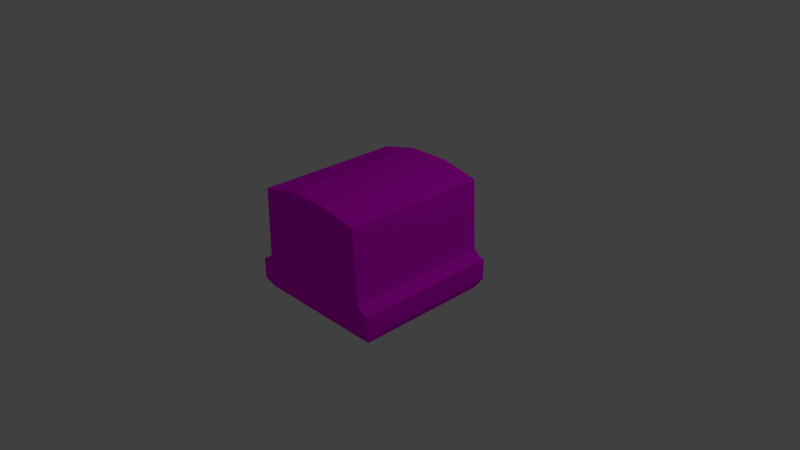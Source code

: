 # Source: Tile_Ground_Normal_wall_straight.blend  (saved by Blender 2.76.0; exported with 4.5.12 LTS)
import bpy
from mathutils import Matrix  # noqa: F401  (used for matrix-valued properties, if any)

bpy.ops.wm.read_factory_settings(use_empty=True)
scene = bpy.context.scene
scene.name = 'Scene'

# ---- collections
col_collection_1 = bpy.data.collections.new('Collection 1'); scene.collection.children.link(col_collection_1)

# ---- images (referenced by path relative to the original .blend; pixels are not part of the script)
import os
ASSET_DIR = os.environ.get("B2B_ASSET_DIR", "")  # directory of the original .blend (textures are referenced by path, not embedded)
HERE = os.path.dirname(os.path.abspath(__file__))  # packed textures are extracted next to this script under _unpacked/

def load_image(name, relpath, width, height, colorspace="sRGB"):
    """Load a texture the original file referenced (path relative to the .blend, or extracted next to this script)."""
    p = next((c for c in (os.path.join(HERE, relpath), os.path.join(ASSET_DIR, relpath)) if relpath and os.path.exists(c)), "")
    if p:
        img = bpy.data.images.load(p, check_existing=True)
        img.name = name
    else:  # same state as the original file: an image datablock whose file is absent (Cycles renders it pink)
        img = bpy.data.images.new(name, width, height)
        img.source = "FILE"
        img.filepath = "//" + (relpath or name)
    img.colorspace_settings.name = colorspace
    return img
img_wall_texture_psd = load_image('Wall_Texture.psd', 'Materials/Wall_Texture.psd', 1024, 1024, 'sRGB')

# ---- materials (node trees are filled in below, after node groups)
mat_wall_texture = bpy.data.materials.new('Wall_Texture')
mat_wall_texture.alpha_threshold = 0.0
mat_wall_texture.roughness = 0.5

# ---- material node trees
mat_wall_texture.use_nodes = True; mat_wall_texture.node_tree.nodes.clear()
_N = mat_wall_texture.node_tree.nodes; _L = mat_wall_texture.node_tree.links
n0 = _N.new('ShaderNodeOutputMaterial'); n0.name = 'Material Output'; n0.location = (300, 300)
n1 = _N.new('ShaderNodeBsdfDiffuse'); n1.name = 'Diffuse BSDF'; n1.location = (10, 300)
n2 = _N.new('ShaderNodeTexImage'); n2.name = 'Image Texture'; n2.location = (-180, 300)
n2.width = 140
n2.image = img_wall_texture_psd
_L.new(n1.outputs[0], n0.inputs[0])
_L.new(n2.outputs[0], n1.inputs[0])
n0.is_active_output = True

# ---- world
world_world = bpy.data.worlds.new('World'); scene.world = world_world
world_world.color = (0.05088, 0.05088, 0.05088)
world_world.use_sun_shadow = False
world_world.sun_shadow_jitter_overblur = 0.0
world_world.cycles.sampling_method = 'MANUAL'
world_world.cycles.sample_map_resolution = 256

# ---- cameras
cam_camera = bpy.data.cameras.new('Camera')
cam_camera.clip_end = 100.0
cam_camera.lens = 35.0
cam_camera.sensor_width = 32.0
cam_camera.sensor_height = 18.0
cam_camera.ortho_scale = 7.314
cam_camera.dof.focus_distance = 0.0

# ---- lights
light_lamp = bpy.data.lights.new('Lamp', 'POINT')
light_lamp.transmission_factor = 0.0
light_lamp.cutoff_distance = 30.0
light_lamp.energy = 100.0
light_lamp.shadow_buffer_clip_start = 1.001
light_lamp.shadow_soft_size = 0.1
light_lamp.shadow_maximum_resolution = 0.006
light_lamp.use_absolute_resolution = True
light_lamp.cycles.use_multiple_importance_sampling = False

# ---- meshes
me_cube = bpy.data.meshes.new('Cube')
me_cube.from_pydata([(0.9198, -0.488, -0.9205), (0.9198, -0.488, 0.9235), (0.7995, 0.9893, -1.0), (0.7995, 0.9893, 1.0), (1.0, -0.357, -1.0), (1.0, -0.357, 1.0), (0.262, -0.488, -0.9205), (0.262, -0.488, 0.9235), (0.2848, 1.102, -1.0), (0.2848, 1.102, 1.0), (0.2848, -0.357, 1.0), (0.2848, -0.357, -1.0), (1.0, -0.0683, -1.0), (1.0, -0.0683, 1.0), (0.2848, -0.0683, -1.0), (0.2848, -0.0683, 1.0), (0.921, -0.04718, -1.0), (0.921, -0.04718, 1.0), (0.2848, -0.04414, -1.0), (0.2848, -0.04414, 1.0), (0.839, 0.02256, -1.0), (0.839, 0.02256, 1.0), (0.2848, 0.01952, -1.0), (0.2848, 0.01952, 1.0), (-0.9198, -0.488, -0.9205), (-0.9198, -0.488, 0.9235), (-0.7995, 0.9893, -1.0), (-0.7995, 0.9893, 1.0), (0.0, -0.488, -0.9205), (0.0, -0.488, 0.9235), (0.0, 1.102, -1.0), (0.0, 1.102, 1.0), (-1.0, -0.357, -1.0), (-1.0, -0.357, 1.0), (0.0, -0.357, -1.0), (0.0, -0.357, 1.0), (-0.262, -0.488, -0.9205), (-0.262, -0.488, 0.9235), (-0.2848, 1.102, -1.0), (-0.2848, 1.102, 1.0), (-0.2848, -0.357, 1.0), (-0.2848, -0.357, -1.0), (-1.0, -0.0683, -1.0), (-1.0, -0.0683, 1.0), (0.0, -0.0683, -1.0), (0.0, -0.0683, 1.0), (-0.2848, -0.0683, -1.0), (-0.2848, -0.0683, 1.0), (-0.921, -0.04718, -1.0), (-0.921, -0.04718, 1.0), (0.0, -0.04414, -1.0), (-0.2848, -0.04414, -1.0), (0.0, -0.04414, 1.0), (-0.2848, -0.04414, 1.0), (-0.839, 0.02256, -1.0), (-0.839, 0.02256, 1.0), (0.0, 0.01952, -1.0), (-0.2848, 0.01952, -1.0), (0.0, 0.01952, 1.0), (-0.2848, 0.01952, 1.0)], [], [(20, 2, 3, 21), (11, 6, 28, 34), (23, 9, 31, 58), (8, 30, 31, 9), (6, 7, 29, 28), (7, 10, 35, 29), (14, 11, 34, 44), (0, 4, 5, 1), (12, 4, 11, 14), (1, 5, 10, 7), (0, 1, 7, 6), (2, 8, 9, 3), (21, 3, 9, 23), (4, 0, 6, 11), (5, 13, 15, 10), (16, 12, 14, 18), (18, 14, 44, 50), (10, 15, 45, 35), (4, 12, 13, 5), (22, 18, 50, 56), (20, 16, 18, 22), (13, 17, 19, 15), (15, 19, 52, 45), (12, 16, 17, 13), (2, 20, 22, 8), (8, 22, 56, 30), (17, 21, 23, 19), (19, 23, 58, 52), (16, 20, 21, 17), (54, 55, 27, 26), (41, 34, 28, 36), (59, 58, 31, 39), (38, 39, 31, 30), (36, 28, 29, 37), (37, 29, 35, 40), (46, 44, 34, 41), (24, 25, 33, 32), (42, 46, 41, 32), (25, 37, 40, 33), (24, 36, 37, 25), (26, 27, 39, 38), (55, 59, 39, 27), (32, 41, 36, 24), (33, 40, 47, 43), (48, 51, 46, 42), (51, 50, 44, 46), (40, 35, 45, 47), (32, 33, 43, 42), (57, 56, 50, 51), (54, 57, 51, 48), (43, 47, 53, 49), (47, 45, 52, 53), (42, 43, 49, 48), (26, 38, 57, 54), (38, 30, 56, 57), (49, 53, 59, 55), (53, 52, 58, 59), (48, 49, 55, 54)])
_uv = me_cube.uv_layers.new(name='UVMap')
_uv.uv.foreach_set('vector', [0.9443, 0.9773, 0.6574, 0.9773, 0.6574, 0.5227, 0.9443, 0.5227, 0.7774, 0.2649, 0.7686, 0.2629, 0.7686, 0.2402, 0.7774, 0.2402, 0.519, 0.2467, 0.4357, 0.2467, 0.4357, 0.2167, 0.519, 0.2167, 0.5395, 0.4773, 0.4918, 0.4773, 0.4918, 0.02273, 0.5395, 0.02273, 0.8298, 0.6375, 0.8298, 0.8626, 0.8062, 0.8626, 0.8062, 0.6375, 0.5587, 0.2443, 0.548, 0.2467, 0.548, 0.2167, 0.5587, 0.2167, 0.7958, 0.2649, 0.7774, 0.2649, 0.7774, 0.2402, 0.7958, 0.2402, 0.8528, 0.5408, 0.8744, 0.5227, 0.8744, 0.9773, 0.8528, 0.9599, 0.7958, 0.3271, 0.7774, 0.3271, 0.7774, 0.2649, 0.7958, 0.2649, 0.5587, 0.3134, 0.548, 0.3218, 0.548, 0.2467, 0.5587, 0.2443, 0.8889, 0.6375, 0.8889, 0.8626, 0.8298, 0.8626, 0.8298, 0.6375, 0.6256, 0.4773, 0.5395, 0.4773, 0.5395, 0.02273, 0.6256, 0.02273, 0.5188, 0.3049, 0.4444, 0.3007, 0.4357, 0.2467, 0.519, 0.2467, 0.7774, 0.3271, 0.7686, 0.3201, 0.7686, 0.2629, 0.7774, 0.2649, 0.548, 0.3218, 0.5258, 0.3218, 0.5258, 0.2467, 0.548, 0.2467, 0.7971, 0.3202, 0.7958, 0.3271, 0.7958, 0.2649, 0.7973, 0.2649, 0.7973, 0.2649, 0.7958, 0.2649, 0.7958, 0.2402, 0.7973, 0.2402, 0.548, 0.2467, 0.5258, 0.2467, 0.5258, 0.2167, 0.548, 0.2167, 0.808, 0.5188, 0.8563, 0.5188, 0.8563, 0.9734, 0.808, 0.9734, 0.8014, 0.2649, 0.7973, 0.2649, 0.7973, 0.2402, 0.8014, 0.2402, 0.8016, 0.3131, 0.7971, 0.3202, 0.7973, 0.2649, 0.8014, 0.2649, 0.5258, 0.3218, 0.5242, 0.3135, 0.5239, 0.2467, 0.5258, 0.2467, 0.5258, 0.2467, 0.5239, 0.2467, 0.5239, 0.2167, 0.5258, 0.2167, 0.7886, 0.01491, 0.8667, 0.01491, 0.8667, 0.4695, 0.7886, 0.4695, 0.8631, 0.3096, 0.8016, 0.3131, 0.8014, 0.2649, 0.8702, 0.2649, 0.8702, 0.2649, 0.8014, 0.2649, 0.8014, 0.2402, 0.8702, 0.2402, 0.5242, 0.3135, 0.5188, 0.3049, 0.519, 0.2467, 0.5239, 0.2467, 0.5239, 0.2467, 0.519, 0.2467, 0.519, 0.2167, 0.5239, 0.2167, 0.8667, 0.01491, 0.9479, 0.01491, 0.9479, 0.4695, 0.8667, 0.4695, 0.9507, 0.02273, 0.9507, 0.4773, 0.6591, 0.4773, 0.6591, 0.02273, 0.7774, 0.2154, 0.7774, 0.2402, 0.7686, 0.2402, 0.7686, 0.2174, 0.519, 0.1868, 0.519, 0.2167, 0.4357, 0.2167, 0.4357, 0.1868, 0.4442, 0.4773, 0.4442, 0.02273, 0.4918, 0.02273, 0.4918, 0.4773, 0.7827, 0.6375, 0.8062, 0.6375, 0.8062, 0.8626, 0.7827, 0.8626, 0.5587, 0.1892, 0.5587, 0.2167, 0.548, 0.2167, 0.548, 0.1868, 0.7958, 0.2154, 0.7958, 0.2402, 0.7774, 0.2402, 0.7774, 0.2154, 0.7979, 0.03689, 0.7979, 0.456, 0.7741, 0.4734, 0.7741, 0.01882, 0.7958, 0.1533, 0.7958, 0.2154, 0.7774, 0.2154, 0.7774, 0.1533, 0.5587, 0.1201, 0.5587, 0.1892, 0.548, 0.1868, 0.548, 0.1117, 0.7236, 0.6375, 0.7827, 0.6375, 0.7827, 0.8626, 0.7236, 0.8626, 0.358, 0.4773, 0.358, 0.02273, 0.4442, 0.02273, 0.4442, 0.4773, 0.5188, 0.1286, 0.519, 0.1868, 0.4357, 0.1868, 0.4444, 0.1327, 0.7774, 0.1533, 0.7774, 0.2154, 0.7686, 0.2174, 0.7686, 0.1603, 0.548, 0.1117, 0.548, 0.1868, 0.5258, 0.1868, 0.5258, 0.1117, 0.7971, 0.1602, 0.7973, 0.2154, 0.7958, 0.2154, 0.7958, 0.1533, 0.7973, 0.2154, 0.7973, 0.2402, 0.7958, 0.2402, 0.7958, 0.2154, 0.548, 0.1868, 0.548, 0.2167, 0.5258, 0.2167, 0.5258, 0.1868, 0.8327, 0.02663, 0.8327, 0.4812, 0.785, 0.4812, 0.785, 0.02663, 0.8014, 0.2154, 0.8014, 0.2402, 0.7973, 0.2402, 0.7973, 0.2154, 0.8016, 0.1673, 0.8014, 0.2154, 0.7973, 0.2154, 0.7971, 0.1602, 0.5258, 0.1117, 0.5258, 0.1868, 0.5239, 0.1868, 0.5242, 0.12, 0.5258, 0.1868, 0.5258, 0.2167, 0.5239, 0.2167, 0.5239, 0.1868, 0.8596, 0.9734, 0.8596, 0.5188, 0.9171, 0.5188, 0.9171, 0.9734, 0.8631, 0.1707, 0.8702, 0.2154, 0.8014, 0.2154, 0.8016, 0.1673, 0.8702, 0.2154, 0.8702, 0.2402, 0.8014, 0.2402, 0.8014, 0.2154, 0.5242, 0.12, 0.5239, 0.1868, 0.519, 0.1868, 0.5188, 0.1286, 0.5239, 0.1868, 0.5239, 0.2167, 0.519, 0.2167, 0.519, 0.1868, 0.9171, 0.9734, 0.9171, 0.5188, 0.9768, 0.5188, 0.9768, 0.9734])
me_cube.materials.append(mat_wall_texture)
me_cube.use_remesh_preserve_volume = False
me_cube.use_remesh_preserve_attributes = False
me_cube.use_mirror_vertex_groups = False
me_cube.update()

# ---- objects
ob_cube_001 = bpy.data.objects.new('Cube.001', me_cube)
ob_lamp = bpy.data.objects.new('Lamp', light_lamp)
ob_camera = bpy.data.objects.new('Camera', cam_camera)

# ---- transforms, parenting, visibility, modifiers, constraints
ob_cube_001.location = (0.0, 0.0, 0.0)
ob_cube_001.rotation_euler = (1.571, -0.0, 0.0)
ob_cube_001.lock_rotations_4d = False
ob_cube_001.empty_display_type = 'ARROWS'
ob_cube_001.lineart.crease_threshold = 0.0
ob_lamp.location = (4.076, 1.005, 5.904)
ob_lamp.rotation_euler = (0.6503, 0.05522, 1.866)
ob_lamp.lock_rotations_4d = False
ob_lamp.empty_display_type = 'ARROWS'
ob_lamp.color = (0.0, 0.0, 0.0, 0.0)
ob_lamp.lineart.crease_threshold = 0.0
ob_camera.location = (7.481, -6.508, 5.344)
ob_camera.rotation_euler = (1.109, 0.01082, 0.8149)
ob_camera.lock_rotations_4d = False
ob_camera.empty_display_type = 'ARROWS'
ob_camera.color = (0.0, 0.0, 0.0, 0.0)
ob_camera.display_type = 'WIRE'
ob_camera.lineart.crease_threshold = 0.0

# ---- collection membership
col_collection_1.objects.link(ob_cube_001)
col_collection_1.objects.link(ob_lamp)
col_collection_1.objects.link(ob_camera)

# ---- scene / render settings (as saved in the file)
scene.camera = ob_camera
scene.frame_start = 1; scene.frame_end = 250; scene.frame_set(1)
scene.render.engine = 'CYCLES'
scene.render.resolution_percentage = 50
scene.render.dither_intensity = 0.0
scene.cycles.use_denoising = False
scene.cycles.samples = 10
scene.cycles.sampling_pattern = 'TABULATED_SOBOL'
scene.cycles.light_sampling_threshold = 0.0
scene.cycles.use_adaptive_sampling = False
scene.cycles.use_light_tree = False
scene.cycles.blur_glossy = 0.0
scene.cycles.pixel_filter_type = 'GAUSSIAN'
scene.cycles.sample_clamp_indirect = 0.0
scene.view_settings.view_transform = 'Standard'
bpy.context.view_layer.update()
